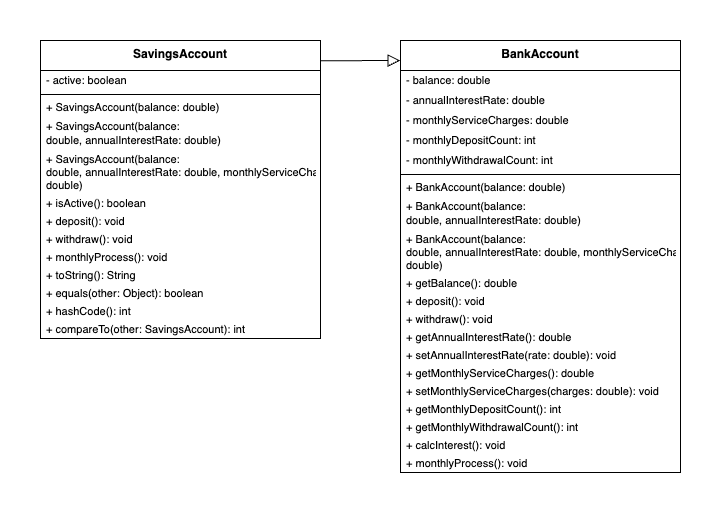

The diagram above was exported from draw.io. Its source (the exported page's mxGraphModel, read from the mxfile embedded in the PNG):
<mxGraphModel dx="618" dy="803" grid="1" gridSize="10" guides="1" tooltips="1" connect="1" arrows="1" fold="1" page="1" pageScale="1" pageWidth="720" pageHeight="509" math="0" shadow="0">
  <root>
    <mxCell id="WIyWlLk6GJQsqaUBKTNV-0" />
    <mxCell id="WIyWlLk6GJQsqaUBKTNV-1" parent="WIyWlLk6GJQsqaUBKTNV-0" />
    <mxCell id="oAeWeOyywlavheIQp_EQ-0" value="BankAccount" style="swimlane;fontStyle=1;align=center;verticalAlign=top;childLayout=stackLayout;horizontal=1;startSize=30;horizontalStack=0;resizeParent=1;resizeParentMax=0;resizeLast=0;collapsible=0;marginBottom=0;whiteSpace=wrap;html=1;" parent="WIyWlLk6GJQsqaUBKTNV-1" vertex="1">
      <mxGeometry x="400" y="40" width="280" height="432" as="geometry" />
    </mxCell>
    <mxCell id="oAeWeOyywlavheIQp_EQ-1" value="- balance: double" style="text;strokeColor=none;fillColor=none;align=left;verticalAlign=middle;spacingLeft=4;spacingRight=4;overflow=hidden;rotatable=0;points=[[0,0.5],[1,0.5]];portConstraint=eastwest;whiteSpace=wrap;html=1;fontSize=11;" parent="oAeWeOyywlavheIQp_EQ-0" vertex="1">
      <mxGeometry y="30" width="280" height="20" as="geometry" />
    </mxCell>
    <mxCell id="oAeWeOyywlavheIQp_EQ-7" value="-&amp;nbsp;annualInterestRate&lt;span style=&quot;background-color: initial;&quot;&gt;: double&lt;/span&gt;" style="text;strokeColor=none;fillColor=none;align=left;verticalAlign=middle;spacingLeft=4;spacingRight=4;overflow=hidden;rotatable=0;points=[[0,0.5],[1,0.5]];portConstraint=eastwest;whiteSpace=wrap;html=1;fontSize=11;" parent="oAeWeOyywlavheIQp_EQ-0" vertex="1">
      <mxGeometry y="50" width="280" height="20" as="geometry" />
    </mxCell>
    <mxCell id="oAeWeOyywlavheIQp_EQ-6" value="-&amp;nbsp;monthlyServiceCharges&lt;span style=&quot;background-color: initial;&quot;&gt;: double&lt;/span&gt;" style="text;strokeColor=none;fillColor=none;align=left;verticalAlign=middle;spacingLeft=4;spacingRight=4;overflow=hidden;rotatable=0;points=[[0,0.5],[1,0.5]];portConstraint=eastwest;whiteSpace=wrap;html=1;fontSize=11;" parent="oAeWeOyywlavheIQp_EQ-0" vertex="1">
      <mxGeometry y="70" width="280" height="20" as="geometry" />
    </mxCell>
    <mxCell id="oAeWeOyywlavheIQp_EQ-5" value="-&amp;nbsp;monthlyDepositCount&lt;span style=&quot;background-color: initial;&quot;&gt;: int&lt;/span&gt;" style="text;strokeColor=none;fillColor=none;align=left;verticalAlign=middle;spacingLeft=4;spacingRight=4;overflow=hidden;rotatable=0;points=[[0,0.5],[1,0.5]];portConstraint=eastwest;whiteSpace=wrap;html=1;fontSize=11;" parent="oAeWeOyywlavheIQp_EQ-0" vertex="1">
      <mxGeometry y="90" width="280" height="20" as="geometry" />
    </mxCell>
    <mxCell id="oAeWeOyywlavheIQp_EQ-4" value="-&amp;nbsp;monthlyWithdrawalCount&lt;span style=&quot;background-color: initial;&quot;&gt;: int&lt;/span&gt;" style="text;strokeColor=none;fillColor=none;align=left;verticalAlign=middle;spacingLeft=4;spacingRight=4;overflow=hidden;rotatable=0;points=[[0,0.5],[1,0.5]];portConstraint=eastwest;whiteSpace=wrap;html=1;fontSize=11;" parent="oAeWeOyywlavheIQp_EQ-0" vertex="1">
      <mxGeometry y="110" width="280" height="20" as="geometry" />
    </mxCell>
    <mxCell id="oAeWeOyywlavheIQp_EQ-2" value="" style="line;strokeWidth=1;fillColor=none;align=left;verticalAlign=middle;spacingTop=-1;spacingLeft=3;spacingRight=3;rotatable=0;labelPosition=right;points=[];portConstraint=eastwest;strokeColor=inherit;" parent="oAeWeOyywlavheIQp_EQ-0" vertex="1">
      <mxGeometry y="130" width="280" height="8" as="geometry" />
    </mxCell>
    <mxCell id="oAeWeOyywlavheIQp_EQ-9" value="+&amp;nbsp;BankAccount(balance: double&lt;span style=&quot;background-color: initial;&quot;&gt;)&lt;/span&gt;" style="text;strokeColor=none;fillColor=none;align=left;verticalAlign=middle;spacingLeft=4;spacingRight=4;overflow=hidden;rotatable=0;points=[[0,0.5],[1,0.5]];portConstraint=eastwest;whiteSpace=wrap;html=1;fontSize=11;" parent="oAeWeOyywlavheIQp_EQ-0" vertex="1">
      <mxGeometry y="138" width="280" height="18" as="geometry" />
    </mxCell>
    <mxCell id="oAeWeOyywlavheIQp_EQ-8" value="+&amp;nbsp;BankAccount(balance: double,&amp;nbsp;annualInterestRate:&amp;nbsp;double&lt;span style=&quot;background-color: initial;&quot;&gt;)&lt;/span&gt;" style="text;strokeColor=none;fillColor=none;align=left;verticalAlign=middle;spacingLeft=4;spacingRight=4;overflow=hidden;rotatable=0;points=[[0,0.5],[1,0.5]];portConstraint=eastwest;whiteSpace=wrap;html=1;fontSize=11;" parent="oAeWeOyywlavheIQp_EQ-0" vertex="1">
      <mxGeometry y="156" width="280" height="34" as="geometry" />
    </mxCell>
    <mxCell id="oAeWeOyywlavheIQp_EQ-3" value="+&amp;nbsp;BankAccount(balance: double,&amp;nbsp;annualInterestRate:&amp;nbsp;double,&amp;nbsp;monthlyServiceCharges&lt;span style=&quot;background-color: initial;&quot;&gt;: double)&lt;/span&gt;" style="text;strokeColor=none;fillColor=none;align=left;verticalAlign=middle;spacingLeft=4;spacingRight=4;overflow=hidden;rotatable=0;points=[[0,0.5],[1,0.5]];portConstraint=eastwest;whiteSpace=wrap;html=1;fontSize=11;" parent="oAeWeOyywlavheIQp_EQ-0" vertex="1">
      <mxGeometry y="190" width="280" height="44" as="geometry" />
    </mxCell>
    <mxCell id="oAeWeOyywlavheIQp_EQ-10" value="+&amp;nbsp;getBalance(&lt;span style=&quot;background-color: initial;&quot;&gt;): double&lt;/span&gt;" style="text;strokeColor=none;fillColor=none;align=left;verticalAlign=middle;spacingLeft=4;spacingRight=4;overflow=hidden;rotatable=0;points=[[0,0.5],[1,0.5]];portConstraint=eastwest;whiteSpace=wrap;html=1;fontSize=11;" parent="oAeWeOyywlavheIQp_EQ-0" vertex="1">
      <mxGeometry y="234" width="280" height="18" as="geometry" />
    </mxCell>
    <mxCell id="oAeWeOyywlavheIQp_EQ-12" value="+&amp;nbsp;deposit(&lt;span style=&quot;background-color: initial;&quot;&gt;): void&lt;/span&gt;" style="text;strokeColor=none;fillColor=none;align=left;verticalAlign=middle;spacingLeft=4;spacingRight=4;overflow=hidden;rotatable=0;points=[[0,0.5],[1,0.5]];portConstraint=eastwest;whiteSpace=wrap;html=1;fontSize=11;" parent="oAeWeOyywlavheIQp_EQ-0" vertex="1">
      <mxGeometry y="252" width="280" height="18" as="geometry" />
    </mxCell>
    <mxCell id="oAeWeOyywlavheIQp_EQ-11" value="+&amp;nbsp;withdraw(&lt;span style=&quot;background-color: initial;&quot;&gt;): void&lt;/span&gt;" style="text;strokeColor=none;fillColor=none;align=left;verticalAlign=middle;spacingLeft=4;spacingRight=4;overflow=hidden;rotatable=0;points=[[0,0.5],[1,0.5]];portConstraint=eastwest;whiteSpace=wrap;html=1;fontSize=11;" parent="oAeWeOyywlavheIQp_EQ-0" vertex="1">
      <mxGeometry y="270" width="280" height="18" as="geometry" />
    </mxCell>
    <mxCell id="oAeWeOyywlavheIQp_EQ-14" value="+&amp;nbsp;getAnnualInterestRate(&lt;span style=&quot;background-color: initial;&quot;&gt;): double&lt;/span&gt;" style="text;strokeColor=none;fillColor=none;align=left;verticalAlign=middle;spacingLeft=4;spacingRight=4;overflow=hidden;rotatable=0;points=[[0,0.5],[1,0.5]];portConstraint=eastwest;whiteSpace=wrap;html=1;fontSize=11;" parent="oAeWeOyywlavheIQp_EQ-0" vertex="1">
      <mxGeometry y="288" width="280" height="18" as="geometry" />
    </mxCell>
    <mxCell id="oAeWeOyywlavheIQp_EQ-13" value="+&amp;nbsp;setAnnualInterestRate(rate: double&lt;span style=&quot;background-color: initial;&quot;&gt;): void&lt;/span&gt;" style="text;strokeColor=none;fillColor=none;align=left;verticalAlign=middle;spacingLeft=4;spacingRight=4;overflow=hidden;rotatable=0;points=[[0,0.5],[1,0.5]];portConstraint=eastwest;whiteSpace=wrap;html=1;fontSize=11;" parent="oAeWeOyywlavheIQp_EQ-0" vertex="1">
      <mxGeometry y="306" width="280" height="18" as="geometry" />
    </mxCell>
    <mxCell id="oAeWeOyywlavheIQp_EQ-15" value="+&amp;nbsp;getMonthlyServiceCharges(&lt;span style=&quot;background-color: initial;&quot;&gt;): double&lt;/span&gt;" style="text;strokeColor=none;fillColor=none;align=left;verticalAlign=middle;spacingLeft=4;spacingRight=4;overflow=hidden;rotatable=0;points=[[0,0.5],[1,0.5]];portConstraint=eastwest;whiteSpace=wrap;html=1;fontSize=11;" parent="oAeWeOyywlavheIQp_EQ-0" vertex="1">
      <mxGeometry y="324" width="280" height="18" as="geometry" />
    </mxCell>
    <mxCell id="oAeWeOyywlavheIQp_EQ-16" value="+&amp;nbsp;setMonthlyServiceCharges(charges: double&lt;span style=&quot;background-color: initial;&quot;&gt;): void&lt;/span&gt;" style="text;strokeColor=none;fillColor=none;align=left;verticalAlign=middle;spacingLeft=4;spacingRight=4;overflow=hidden;rotatable=0;points=[[0,0.5],[1,0.5]];portConstraint=eastwest;whiteSpace=wrap;html=1;fontSize=11;" parent="oAeWeOyywlavheIQp_EQ-0" vertex="1">
      <mxGeometry y="342" width="280" height="18" as="geometry" />
    </mxCell>
    <mxCell id="oAeWeOyywlavheIQp_EQ-17" value="+&amp;nbsp;getMonthlyDepositCount(&lt;span style=&quot;background-color: initial;&quot;&gt;): int&lt;/span&gt;" style="text;strokeColor=none;fillColor=none;align=left;verticalAlign=middle;spacingLeft=4;spacingRight=4;overflow=hidden;rotatable=0;points=[[0,0.5],[1,0.5]];portConstraint=eastwest;whiteSpace=wrap;html=1;fontSize=11;" parent="oAeWeOyywlavheIQp_EQ-0" vertex="1">
      <mxGeometry y="360" width="280" height="18" as="geometry" />
    </mxCell>
    <mxCell id="oAeWeOyywlavheIQp_EQ-18" value="+&amp;nbsp;getMonthlyWithdrawalCount(&lt;span style=&quot;background-color: initial;&quot;&gt;): int&lt;/span&gt;" style="text;strokeColor=none;fillColor=none;align=left;verticalAlign=middle;spacingLeft=4;spacingRight=4;overflow=hidden;rotatable=0;points=[[0,0.5],[1,0.5]];portConstraint=eastwest;whiteSpace=wrap;html=1;fontSize=11;" parent="oAeWeOyywlavheIQp_EQ-0" vertex="1">
      <mxGeometry y="378" width="280" height="18" as="geometry" />
    </mxCell>
    <mxCell id="oAeWeOyywlavheIQp_EQ-19" value="+&amp;nbsp;calcInterest(&lt;span style=&quot;background-color: initial;&quot;&gt;): void&lt;/span&gt;" style="text;strokeColor=none;fillColor=none;align=left;verticalAlign=middle;spacingLeft=4;spacingRight=4;overflow=hidden;rotatable=0;points=[[0,0.5],[1,0.5]];portConstraint=eastwest;whiteSpace=wrap;html=1;fontSize=11;" parent="oAeWeOyywlavheIQp_EQ-0" vertex="1">
      <mxGeometry y="396" width="280" height="18" as="geometry" />
    </mxCell>
    <mxCell id="oAeWeOyywlavheIQp_EQ-20" value="+&amp;nbsp;monthlyProcess(&lt;span style=&quot;background-color: initial;&quot;&gt;): void&lt;/span&gt;" style="text;strokeColor=none;fillColor=none;align=left;verticalAlign=middle;spacingLeft=4;spacingRight=4;overflow=hidden;rotatable=0;points=[[0,0.5],[1,0.5]];portConstraint=eastwest;whiteSpace=wrap;html=1;fontSize=11;" parent="oAeWeOyywlavheIQp_EQ-0" vertex="1">
      <mxGeometry y="414" width="280" height="18" as="geometry" />
    </mxCell>
    <mxCell id="oAeWeOyywlavheIQp_EQ-43" value="SavingsAccount" style="swimlane;fontStyle=1;align=center;verticalAlign=top;childLayout=stackLayout;horizontal=1;startSize=30;horizontalStack=0;resizeParent=1;resizeParentMax=0;resizeLast=0;collapsible=0;marginBottom=0;whiteSpace=wrap;html=1;" parent="WIyWlLk6GJQsqaUBKTNV-1" vertex="1">
      <mxGeometry x="40" y="40" width="280" height="298" as="geometry" />
    </mxCell>
    <mxCell id="oAeWeOyywlavheIQp_EQ-44" value="- active: boolean" style="text;strokeColor=none;fillColor=none;align=left;verticalAlign=middle;spacingLeft=4;spacingRight=4;overflow=hidden;rotatable=0;points=[[0,0.5],[1,0.5]];portConstraint=eastwest;whiteSpace=wrap;html=1;fontSize=11;" parent="oAeWeOyywlavheIQp_EQ-43" vertex="1">
      <mxGeometry y="30" width="280" height="20" as="geometry" />
    </mxCell>
    <mxCell id="oAeWeOyywlavheIQp_EQ-49" value="" style="line;strokeWidth=1;fillColor=none;align=left;verticalAlign=middle;spacingTop=-1;spacingLeft=3;spacingRight=3;rotatable=0;labelPosition=right;points=[];portConstraint=eastwest;strokeColor=inherit;" parent="oAeWeOyywlavheIQp_EQ-43" vertex="1">
      <mxGeometry y="50" width="280" height="8" as="geometry" />
    </mxCell>
    <mxCell id="oAeWeOyywlavheIQp_EQ-50" value="+&amp;nbsp;SavingsAccount(balance: double&lt;span style=&quot;background-color: initial;&quot;&gt;)&lt;/span&gt;" style="text;strokeColor=none;fillColor=none;align=left;verticalAlign=middle;spacingLeft=4;spacingRight=4;overflow=hidden;rotatable=0;points=[[0,0.5],[1,0.5]];portConstraint=eastwest;whiteSpace=wrap;html=1;fontSize=11;" parent="oAeWeOyywlavheIQp_EQ-43" vertex="1">
      <mxGeometry y="58" width="280" height="18" as="geometry" />
    </mxCell>
    <mxCell id="oAeWeOyywlavheIQp_EQ-51" value="+ SavingsAccount(balance: double,&amp;nbsp;annualInterestRate:&amp;nbsp;double&lt;span style=&quot;background-color: initial;&quot;&gt;)&lt;/span&gt;" style="text;strokeColor=none;fillColor=none;align=left;verticalAlign=middle;spacingLeft=4;spacingRight=4;overflow=hidden;rotatable=0;points=[[0,0.5],[1,0.5]];portConstraint=eastwest;whiteSpace=wrap;html=1;fontSize=11;" parent="oAeWeOyywlavheIQp_EQ-43" vertex="1">
      <mxGeometry y="76" width="280" height="34" as="geometry" />
    </mxCell>
    <mxCell id="oAeWeOyywlavheIQp_EQ-52" value="+ SavingsAccount(balance: double,&amp;nbsp;annualInterestRate:&amp;nbsp;double,&amp;nbsp;monthlyServiceCharges&lt;span style=&quot;background-color: initial;&quot;&gt;: double)&lt;/span&gt;" style="text;strokeColor=none;fillColor=none;align=left;verticalAlign=middle;spacingLeft=4;spacingRight=4;overflow=hidden;rotatable=0;points=[[0,0.5],[1,0.5]];portConstraint=eastwest;whiteSpace=wrap;html=1;fontSize=11;" parent="oAeWeOyywlavheIQp_EQ-43" vertex="1">
      <mxGeometry y="110" width="280" height="44" as="geometry" />
    </mxCell>
    <mxCell id="oAeWeOyywlavheIQp_EQ-53" value="+&amp;nbsp;isActive(&lt;span style=&quot;background-color: initial;&quot;&gt;): boolean&lt;/span&gt;" style="text;strokeColor=none;fillColor=none;align=left;verticalAlign=middle;spacingLeft=4;spacingRight=4;overflow=hidden;rotatable=0;points=[[0,0.5],[1,0.5]];portConstraint=eastwest;whiteSpace=wrap;html=1;fontSize=11;" parent="oAeWeOyywlavheIQp_EQ-43" vertex="1">
      <mxGeometry y="154" width="280" height="18" as="geometry" />
    </mxCell>
    <mxCell id="oAeWeOyywlavheIQp_EQ-54" value="+&amp;nbsp;deposit(&lt;span style=&quot;background-color: initial;&quot;&gt;): void&lt;/span&gt;" style="text;strokeColor=none;fillColor=none;align=left;verticalAlign=middle;spacingLeft=4;spacingRight=4;overflow=hidden;rotatable=0;points=[[0,0.5],[1,0.5]];portConstraint=eastwest;whiteSpace=wrap;html=1;fontSize=11;" parent="oAeWeOyywlavheIQp_EQ-43" vertex="1">
      <mxGeometry y="172" width="280" height="18" as="geometry" />
    </mxCell>
    <mxCell id="oAeWeOyywlavheIQp_EQ-55" value="+&amp;nbsp;withdraw(&lt;span style=&quot;background-color: initial;&quot;&gt;): void&lt;/span&gt;" style="text;strokeColor=none;fillColor=none;align=left;verticalAlign=middle;spacingLeft=4;spacingRight=4;overflow=hidden;rotatable=0;points=[[0,0.5],[1,0.5]];portConstraint=eastwest;whiteSpace=wrap;html=1;fontSize=11;" parent="oAeWeOyywlavheIQp_EQ-43" vertex="1">
      <mxGeometry y="190" width="280" height="18" as="geometry" />
    </mxCell>
    <mxCell id="oAeWeOyywlavheIQp_EQ-56" value="+&amp;nbsp;monthlyProcess(&lt;span style=&quot;background-color: initial;&quot;&gt;): void&lt;/span&gt;" style="text;strokeColor=none;fillColor=none;align=left;verticalAlign=middle;spacingLeft=4;spacingRight=4;overflow=hidden;rotatable=0;points=[[0,0.5],[1,0.5]];portConstraint=eastwest;whiteSpace=wrap;html=1;fontSize=11;" parent="oAeWeOyywlavheIQp_EQ-43" vertex="1">
      <mxGeometry y="208" width="280" height="18" as="geometry" />
    </mxCell>
    <mxCell id="oAeWeOyywlavheIQp_EQ-57" value="+&amp;nbsp;toString(&lt;span style=&quot;background-color: initial;&quot;&gt;): String&lt;/span&gt;" style="text;strokeColor=none;fillColor=none;align=left;verticalAlign=middle;spacingLeft=4;spacingRight=4;overflow=hidden;rotatable=0;points=[[0,0.5],[1,0.5]];portConstraint=eastwest;whiteSpace=wrap;html=1;fontSize=11;" parent="oAeWeOyywlavheIQp_EQ-43" vertex="1">
      <mxGeometry y="226" width="280" height="18" as="geometry" />
    </mxCell>
    <mxCell id="oAeWeOyywlavheIQp_EQ-58" value="+ equals(other: Object&lt;span style=&quot;background-color: initial;&quot;&gt;): boolean&lt;/span&gt;" style="text;strokeColor=none;fillColor=none;align=left;verticalAlign=middle;spacingLeft=4;spacingRight=4;overflow=hidden;rotatable=0;points=[[0,0.5],[1,0.5]];portConstraint=eastwest;whiteSpace=wrap;html=1;fontSize=11;" parent="oAeWeOyywlavheIQp_EQ-43" vertex="1">
      <mxGeometry y="244" width="280" height="18" as="geometry" />
    </mxCell>
    <mxCell id="oAeWeOyywlavheIQp_EQ-59" value="+ hashCode(&lt;span style=&quot;background-color: initial;&quot;&gt;): int&lt;/span&gt;" style="text;strokeColor=none;fillColor=none;align=left;verticalAlign=middle;spacingLeft=4;spacingRight=4;overflow=hidden;rotatable=0;points=[[0,0.5],[1,0.5]];portConstraint=eastwest;whiteSpace=wrap;html=1;fontSize=11;" parent="oAeWeOyywlavheIQp_EQ-43" vertex="1">
      <mxGeometry y="262" width="280" height="18" as="geometry" />
    </mxCell>
    <mxCell id="oAeWeOyywlavheIQp_EQ-60" value="+&amp;nbsp;compareTo(other: SavingsAccount&lt;span style=&quot;background-color: initial;&quot;&gt;): int&lt;/span&gt;" style="text;strokeColor=none;fillColor=none;align=left;verticalAlign=middle;spacingLeft=4;spacingRight=4;overflow=hidden;rotatable=0;points=[[0,0.5],[1,0.5]];portConstraint=eastwest;whiteSpace=wrap;html=1;fontSize=11;" parent="oAeWeOyywlavheIQp_EQ-43" vertex="1">
      <mxGeometry y="280" width="280" height="18" as="geometry" />
    </mxCell>
    <mxCell id="oAeWeOyywlavheIQp_EQ-64" value="" style="endArrow=block;endSize=10;endFill=0;shadow=0;strokeWidth=1;rounded=0;edgeStyle=elbowEdgeStyle;elbow=vertical;entryX=-0.001;entryY=0.046;entryDx=0;entryDy=0;entryPerimeter=0;exitX=0.999;exitY=0.068;exitDx=0;exitDy=0;exitPerimeter=0;" parent="WIyWlLk6GJQsqaUBKTNV-1" source="oAeWeOyywlavheIQp_EQ-43" target="oAeWeOyywlavheIQp_EQ-0" edge="1">
      <mxGeometry width="160" relative="1" as="geometry">
        <mxPoint x="370" y="40" as="sourcePoint" />
        <mxPoint x="260" y="-62" as="targetPoint" />
      </mxGeometry>
    </mxCell>
  </root>
</mxGraphModel>